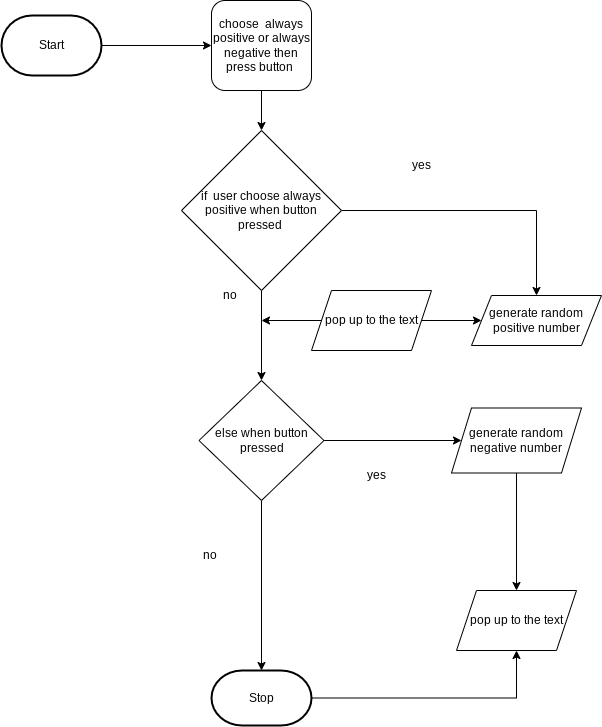

The diagram above was exported from draw.io. Its source (the exported page's mxGraphModel, read from the mxfile embedded in the PNG):
<mxGraphModel dx="766" dy="362" grid="1" gridSize="10" guides="1" tooltips="1" connect="1" arrows="1" fold="1" page="1" pageScale="1" pageWidth="850" pageHeight="1100" math="0" shadow="0">
  <root>
    <mxCell id="0" />
    <mxCell id="1" parent="0" />
    <mxCell id="5" style="edgeStyle=orthogonalEdgeStyle;rounded=0;html=1;entryX=0;entryY=0.5;entryDx=0;entryDy=0;" parent="1" source="6" target="9" edge="1">
      <mxGeometry relative="1" as="geometry" />
    </mxCell>
    <mxCell id="6" value="Start" style="strokeWidth=2;html=1;shape=mxgraph.flowchart.terminator;whiteSpace=wrap;" parent="1" vertex="1">
      <mxGeometry x="50" y="25" width="100" height="60" as="geometry" />
    </mxCell>
    <mxCell id="38" style="edgeStyle=orthogonalEdgeStyle;rounded=0;html=1;entryX=0.5;entryY=1;entryDx=0;entryDy=0;fontSize=12;" edge="1" parent="1" source="7" target="35">
      <mxGeometry relative="1" as="geometry" />
    </mxCell>
    <mxCell id="7" value="Stop" style="strokeWidth=2;html=1;shape=mxgraph.flowchart.terminator;whiteSpace=wrap;" parent="1" vertex="1">
      <mxGeometry x="260" y="680" width="100" height="55" as="geometry" />
    </mxCell>
    <mxCell id="26" style="edgeStyle=none;html=1;entryX=0.5;entryY=0;entryDx=0;entryDy=0;" edge="1" parent="1" source="9" target="14">
      <mxGeometry relative="1" as="geometry" />
    </mxCell>
    <mxCell id="9" value="choose&amp;nbsp; always positive or always negative then press button&amp;nbsp;" style="rounded=1;whiteSpace=wrap;html=1;" parent="1" vertex="1">
      <mxGeometry x="260" y="10" width="100" height="90" as="geometry" />
    </mxCell>
    <mxCell id="27" style="edgeStyle=none;html=1;entryX=0.5;entryY=0;entryDx=0;entryDy=0;" edge="1" parent="1" source="14" target="17">
      <mxGeometry relative="1" as="geometry" />
    </mxCell>
    <mxCell id="28" style="edgeStyle=orthogonalEdgeStyle;html=1;entryX=0.5;entryY=0;entryDx=0;entryDy=0;rounded=0;" edge="1" parent="1" source="14" target="20">
      <mxGeometry relative="1" as="geometry" />
    </mxCell>
    <mxCell id="14" value="&lt;font style=&quot;font-size: 12px;&quot;&gt;if&amp;nbsp; user choose always positive when button pressed&amp;nbsp;&lt;/font&gt;" style="rhombus;whiteSpace=wrap;html=1;" parent="1" vertex="1">
      <mxGeometry x="230" y="140" width="160" height="160" as="geometry" />
    </mxCell>
    <mxCell id="33" style="edgeStyle=orthogonalEdgeStyle;rounded=0;html=1;entryX=0.5;entryY=0;entryDx=0;entryDy=0;entryPerimeter=0;fontSize=12;" edge="1" parent="1" source="17" target="7">
      <mxGeometry relative="1" as="geometry" />
    </mxCell>
    <mxCell id="34" style="edgeStyle=orthogonalEdgeStyle;rounded=0;html=1;entryX=0;entryY=0.5;entryDx=0;entryDy=0;fontSize=12;" edge="1" parent="1" source="17" target="23">
      <mxGeometry relative="1" as="geometry" />
    </mxCell>
    <mxCell id="17" value="else when button pressed" style="rhombus;whiteSpace=wrap;html=1;" parent="1" vertex="1">
      <mxGeometry x="247.5" y="390" width="125" height="120" as="geometry" />
    </mxCell>
    <mxCell id="18" value="no&amp;nbsp;" style="text;html=1;align=center;verticalAlign=middle;resizable=0;points=[];autosize=1;strokeColor=none;fillColor=none;" parent="1" vertex="1">
      <mxGeometry x="260" y="290" width="40" height="30" as="geometry" />
    </mxCell>
    <mxCell id="20" value="generate random positive number" style="shape=parallelogram;perimeter=parallelogramPerimeter;whiteSpace=wrap;html=1;fixedSize=1;" parent="1" vertex="1">
      <mxGeometry x="520" y="305" width="130" height="50" as="geometry" />
    </mxCell>
    <mxCell id="21" value="yes" style="text;html=1;align=center;verticalAlign=middle;resizable=0;points=[];autosize=1;strokeColor=none;fillColor=none;" parent="1" vertex="1">
      <mxGeometry x="450" y="160" width="40" height="30" as="geometry" />
    </mxCell>
    <mxCell id="36" style="edgeStyle=orthogonalEdgeStyle;rounded=0;html=1;entryX=0.5;entryY=0;entryDx=0;entryDy=0;fontSize=12;" edge="1" parent="1" source="23" target="35">
      <mxGeometry relative="1" as="geometry" />
    </mxCell>
    <mxCell id="23" value="generate random negative number" style="shape=parallelogram;perimeter=parallelogramPerimeter;whiteSpace=wrap;html=1;fixedSize=1;" parent="1" vertex="1">
      <mxGeometry x="500" y="417.5" width="130" height="65" as="geometry" />
    </mxCell>
    <mxCell id="24" value="no&amp;nbsp;" style="text;html=1;align=center;verticalAlign=middle;resizable=0;points=[];autosize=1;strokeColor=none;fillColor=none;" parent="1" vertex="1">
      <mxGeometry x="240" y="550" width="40" height="30" as="geometry" />
    </mxCell>
    <mxCell id="25" value="yes" style="text;html=1;align=center;verticalAlign=middle;resizable=0;points=[];autosize=1;strokeColor=none;fillColor=none;" parent="1" vertex="1">
      <mxGeometry x="405" y="470" width="40" height="30" as="geometry" />
    </mxCell>
    <mxCell id="30" style="edgeStyle=orthogonalEdgeStyle;rounded=0;html=1;fontSize=12;" edge="1" parent="1" source="29">
      <mxGeometry relative="1" as="geometry">
        <mxPoint x="310" y="330" as="targetPoint" />
      </mxGeometry>
    </mxCell>
    <mxCell id="32" style="edgeStyle=orthogonalEdgeStyle;rounded=0;html=1;fontSize=12;" edge="1" parent="1" source="29" target="20">
      <mxGeometry relative="1" as="geometry" />
    </mxCell>
    <mxCell id="29" value="pop up to the text" style="shape=parallelogram;perimeter=parallelogramPerimeter;whiteSpace=wrap;html=1;fixedSize=1;fontSize=12;" vertex="1" parent="1">
      <mxGeometry x="360" y="300" width="120" height="60" as="geometry" />
    </mxCell>
    <mxCell id="35" value="pop up to the text" style="shape=parallelogram;perimeter=parallelogramPerimeter;whiteSpace=wrap;html=1;fixedSize=1;fontSize=12;" vertex="1" parent="1">
      <mxGeometry x="505" y="600" width="120" height="60" as="geometry" />
    </mxCell>
  </root>
</mxGraphModel>